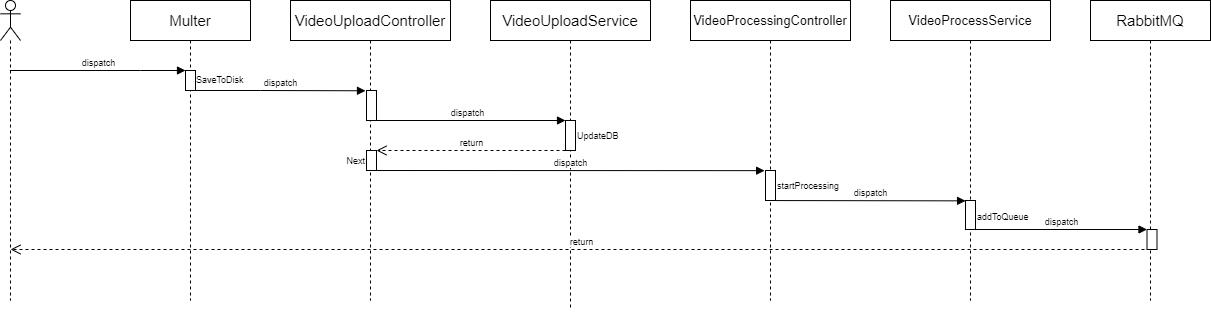

The diagram above was exported from draw.io. Its source (the exported page's mxGraphModel, read from the mxfile embedded in the PNG):
<mxGraphModel dx="1673" dy="944" grid="1" gridSize="10" guides="1" tooltips="1" connect="1" arrows="1" fold="1" page="1" pageScale="1" pageWidth="850" pageHeight="1100" math="0" shadow="0">
  <root>
    <mxCell id="jsSBpqj8jZTo46JnM5tG-0" />
    <mxCell id="jsSBpqj8jZTo46JnM5tG-1" parent="jsSBpqj8jZTo46JnM5tG-0" />
    <mxCell id="jsSBpqj8jZTo46JnM5tG-2" value="" style="shape=umlLifeline;participant=umlActor;perimeter=lifelinePerimeter;whiteSpace=wrap;html=1;container=1;collapsible=0;recursiveResize=0;verticalAlign=top;spacingTop=36;outlineConnect=0;fontSize=15;" vertex="1" parent="jsSBpqj8jZTo46JnM5tG-1">
      <mxGeometry x="110" y="40" width="20" height="300" as="geometry" />
    </mxCell>
    <mxCell id="jsSBpqj8jZTo46JnM5tG-3" value="VideoUploadController" style="shape=umlLifeline;perimeter=lifelinePerimeter;whiteSpace=wrap;html=1;container=1;collapsible=0;recursiveResize=0;outlineConnect=0;fontSize=15;align=center;verticalAlign=middle;" vertex="1" parent="jsSBpqj8jZTo46JnM5tG-1">
      <mxGeometry x="400" y="40" width="160" height="300" as="geometry" />
    </mxCell>
    <mxCell id="jsSBpqj8jZTo46JnM5tG-6" value="" style="html=1;points=[];perimeter=orthogonalPerimeter;fontSize=9;align=center;verticalAlign=middle;" vertex="1" parent="jsSBpqj8jZTo46JnM5tG-3">
      <mxGeometry x="76" y="90" width="10" height="30" as="geometry" />
    </mxCell>
    <mxCell id="a1IoDsLG5ZOorU_a4JSv-5" value="" style="html=1;points=[];perimeter=orthogonalPerimeter;fontSize=9;align=left;verticalAlign=middle;" vertex="1" parent="jsSBpqj8jZTo46JnM5tG-3">
      <mxGeometry x="76" y="150" width="10" height="20" as="geometry" />
    </mxCell>
    <mxCell id="jsSBpqj8jZTo46JnM5tG-23" value="Next" style="text;html=1;align=right;verticalAlign=middle;resizable=0;points=[];autosize=1;strokeColor=none;fillColor=none;fontSize=9;" vertex="1" parent="jsSBpqj8jZTo46JnM5tG-3">
      <mxGeometry x="46" y="150" width="30" height="20" as="geometry" />
    </mxCell>
    <mxCell id="jsSBpqj8jZTo46JnM5tG-4" value="VideoUploadService" style="shape=umlLifeline;perimeter=lifelinePerimeter;whiteSpace=wrap;html=1;container=1;collapsible=0;recursiveResize=0;outlineConnect=0;fontSize=15;align=center;verticalAlign=middle;" vertex="1" parent="jsSBpqj8jZTo46JnM5tG-1">
      <mxGeometry x="600" y="40" width="160" height="310" as="geometry" />
    </mxCell>
    <mxCell id="jsSBpqj8jZTo46JnM5tG-10" value="" style="html=1;points=[];perimeter=orthogonalPerimeter;fontSize=9;align=left;verticalAlign=middle;" vertex="1" parent="jsSBpqj8jZTo46JnM5tG-4">
      <mxGeometry x="75" y="120" width="10" height="30" as="geometry" />
    </mxCell>
    <mxCell id="jsSBpqj8jZTo46JnM5tG-5" value="VideoProcessingController" style="shape=umlLifeline;perimeter=lifelinePerimeter;whiteSpace=wrap;html=1;container=1;collapsible=0;recursiveResize=0;outlineConnect=0;fontSize=13;align=center;verticalAlign=middle;" vertex="1" parent="jsSBpqj8jZTo46JnM5tG-1">
      <mxGeometry x="800" y="40" width="160" height="300" as="geometry" />
    </mxCell>
    <mxCell id="jsSBpqj8jZTo46JnM5tG-15" value="" style="html=1;points=[];perimeter=orthogonalPerimeter;fontSize=9;align=left;verticalAlign=middle;" vertex="1" parent="jsSBpqj8jZTo46JnM5tG-5">
      <mxGeometry x="75" y="170" width="10" height="30" as="geometry" />
    </mxCell>
    <mxCell id="jsSBpqj8jZTo46JnM5tG-7" value="dispatch" style="html=1;verticalAlign=bottom;endArrow=block;rounded=0;fontSize=9;" edge="1" target="a1IoDsLG5ZOorU_a4JSv-1" parent="jsSBpqj8jZTo46JnM5tG-1" source="jsSBpqj8jZTo46JnM5tG-2">
      <mxGeometry relative="1" as="geometry">
        <mxPoint x="170" y="120" as="sourcePoint" />
        <mxPoint x="230" y="110" as="targetPoint" />
        <Array as="points">
          <mxPoint x="250" y="110" />
        </Array>
      </mxGeometry>
    </mxCell>
    <mxCell id="jsSBpqj8jZTo46JnM5tG-11" value="dispatch" style="html=1;verticalAlign=bottom;endArrow=block;entryX=0;entryY=0;rounded=0;fontSize=9;" edge="1" target="jsSBpqj8jZTo46JnM5tG-10" parent="jsSBpqj8jZTo46JnM5tG-1" source="jsSBpqj8jZTo46JnM5tG-3">
      <mxGeometry relative="1" as="geometry">
        <mxPoint x="605" y="160" as="sourcePoint" />
      </mxGeometry>
    </mxCell>
    <mxCell id="jsSBpqj8jZTo46JnM5tG-19" value="RabbitMQ" style="shape=umlLifeline;perimeter=lifelinePerimeter;whiteSpace=wrap;html=1;container=1;collapsible=0;recursiveResize=0;outlineConnect=0;fontSize=15;align=center;verticalAlign=middle;" vertex="1" parent="jsSBpqj8jZTo46JnM5tG-1">
      <mxGeometry x="1200" y="40" width="120" height="300" as="geometry" />
    </mxCell>
    <mxCell id="jsSBpqj8jZTo46JnM5tG-20" value="" style="html=1;points=[];perimeter=orthogonalPerimeter;fontSize=9;align=left;verticalAlign=middle;" vertex="1" parent="jsSBpqj8jZTo46JnM5tG-19">
      <mxGeometry x="56.5" y="229" width="10" height="20" as="geometry" />
    </mxCell>
    <mxCell id="jsSBpqj8jZTo46JnM5tG-24" value="dispatch" style="html=1;verticalAlign=bottom;endArrow=block;rounded=0;fontSize=9;entryX=-0.09;entryY=0.005;entryDx=0;entryDy=0;entryPerimeter=0;" edge="1" parent="jsSBpqj8jZTo46JnM5tG-1" source="a1IoDsLG5ZOorU_a4JSv-5" target="jsSBpqj8jZTo46JnM5tG-15">
      <mxGeometry relative="1" as="geometry">
        <mxPoint x="517.81" y="198" as="sourcePoint" />
        <mxPoint x="907.1700000000001" y="197.06000000000006" as="targetPoint" />
      </mxGeometry>
    </mxCell>
    <mxCell id="jsSBpqj8jZTo46JnM5tG-25" value="startProcessing" style="text;html=1;align=left;verticalAlign=middle;resizable=0;points=[];autosize=1;strokeColor=none;fillColor=none;fontSize=9;" vertex="1" parent="jsSBpqj8jZTo46JnM5tG-1">
      <mxGeometry x="885" y="215" width="80" height="20" as="geometry" />
    </mxCell>
    <mxCell id="jsSBpqj8jZTo46JnM5tG-26" value="VideoProcessService" style="shape=umlLifeline;perimeter=lifelinePerimeter;whiteSpace=wrap;html=1;container=1;collapsible=0;recursiveResize=0;outlineConnect=0;fontSize=13;align=center;verticalAlign=middle;" vertex="1" parent="jsSBpqj8jZTo46JnM5tG-1">
      <mxGeometry x="1000" y="40" width="160" height="300" as="geometry" />
    </mxCell>
    <mxCell id="jsSBpqj8jZTo46JnM5tG-28" value="" style="html=1;points=[];perimeter=orthogonalPerimeter;fontSize=9;align=left;verticalAlign=middle;" vertex="1" parent="jsSBpqj8jZTo46JnM5tG-26">
      <mxGeometry x="75" y="200" width="10" height="29" as="geometry" />
    </mxCell>
    <mxCell id="jsSBpqj8jZTo46JnM5tG-29" value="dispatch" style="html=1;verticalAlign=bottom;endArrow=block;rounded=0;fontSize=9;entryX=0.007;entryY=0.012;entryDx=0;entryDy=0;entryPerimeter=0;exitX=0.997;exitY=1.002;exitDx=0;exitDy=0;exitPerimeter=0;" edge="1" parent="jsSBpqj8jZTo46JnM5tG-1" source="jsSBpqj8jZTo46JnM5tG-15" target="jsSBpqj8jZTo46JnM5tG-28">
      <mxGeometry relative="1" as="geometry">
        <mxPoint x="950" y="310.94" as="sourcePoint" />
        <mxPoint x="1339.3600000000001" y="310.00000000000006" as="targetPoint" />
      </mxGeometry>
    </mxCell>
    <mxCell id="jsSBpqj8jZTo46JnM5tG-30" value="addToQueue" style="text;html=1;align=left;verticalAlign=middle;resizable=0;points=[];autosize=1;strokeColor=none;fillColor=none;fontSize=9;" vertex="1" parent="jsSBpqj8jZTo46JnM5tG-1">
      <mxGeometry x="1085" y="246" width="70" height="20" as="geometry" />
    </mxCell>
    <mxCell id="jsSBpqj8jZTo46JnM5tG-31" value="dispatch" style="html=1;verticalAlign=bottom;endArrow=block;rounded=0;fontSize=9;" edge="1" parent="jsSBpqj8jZTo46JnM5tG-1" source="jsSBpqj8jZTo46JnM5tG-28" target="jsSBpqj8jZTo46JnM5tG-20">
      <mxGeometry relative="1" as="geometry">
        <mxPoint x="1090" y="380" as="sourcePoint" />
        <mxPoint x="1280.1" y="380.19999999999993" as="targetPoint" />
      </mxGeometry>
    </mxCell>
    <mxCell id="jsSBpqj8jZTo46JnM5tG-32" value="return" style="html=1;verticalAlign=bottom;endArrow=open;dashed=1;endSize=8;rounded=0;fontSize=9;" edge="1" parent="jsSBpqj8jZTo46JnM5tG-1" source="jsSBpqj8jZTo46JnM5tG-10" target="a1IoDsLG5ZOorU_a4JSv-5">
      <mxGeometry relative="1" as="geometry">
        <mxPoint x="425" y="320" as="targetPoint" />
        <mxPoint x="987.5" y="320" as="sourcePoint" />
      </mxGeometry>
    </mxCell>
    <mxCell id="a1IoDsLG5ZOorU_a4JSv-0" value="Multer" style="shape=umlLifeline;perimeter=lifelinePerimeter;whiteSpace=wrap;html=1;container=1;collapsible=0;recursiveResize=0;outlineConnect=0;fontSize=15;align=center;verticalAlign=middle;" vertex="1" parent="jsSBpqj8jZTo46JnM5tG-1">
      <mxGeometry x="240" y="40" width="120" height="300" as="geometry" />
    </mxCell>
    <mxCell id="a1IoDsLG5ZOorU_a4JSv-1" value="" style="html=1;points=[];perimeter=orthogonalPerimeter;fontSize=9;align=left;verticalAlign=middle;" vertex="1" parent="a1IoDsLG5ZOorU_a4JSv-0">
      <mxGeometry x="55" y="70" width="10" height="20" as="geometry" />
    </mxCell>
    <mxCell id="a1IoDsLG5ZOorU_a4JSv-3" value="dispatch" style="html=1;verticalAlign=bottom;endArrow=block;rounded=0;fontSize=9;entryX=-0.1;entryY=0.107;entryDx=0;entryDy=0;entryPerimeter=0;" edge="1" parent="jsSBpqj8jZTo46JnM5tG-1">
      <mxGeometry relative="1" as="geometry">
        <mxPoint x="305" y="130" as="sourcePoint" />
        <mxPoint x="475" y="130.27999999999997" as="targetPoint" />
        <Array as="points">
          <mxPoint x="370" y="130" />
        </Array>
      </mxGeometry>
    </mxCell>
    <mxCell id="a1IoDsLG5ZOorU_a4JSv-2" value="SaveToDisk" style="text;html=1;align=left;verticalAlign=middle;resizable=0;points=[];autosize=1;strokeColor=none;fillColor=none;fontSize=9;" vertex="1" parent="jsSBpqj8jZTo46JnM5tG-1">
      <mxGeometry x="304" y="109" width="60" height="20" as="geometry" />
    </mxCell>
    <mxCell id="jsSBpqj8jZTo46JnM5tG-9" value="UpdateDB" style="text;html=1;align=left;verticalAlign=middle;resizable=0;points=[];autosize=1;strokeColor=none;fillColor=none;fontSize=9;" vertex="1" parent="jsSBpqj8jZTo46JnM5tG-1">
      <mxGeometry x="685" y="165" width="60" height="20" as="geometry" />
    </mxCell>
    <mxCell id="a1IoDsLG5ZOorU_a4JSv-4" value="return" style="html=1;verticalAlign=bottom;endArrow=open;dashed=1;endSize=8;rounded=0;fontSize=9;" edge="1" parent="jsSBpqj8jZTo46JnM5tG-1">
      <mxGeometry relative="1" as="geometry">
        <mxPoint x="120.02380952380952" y="289" as="targetPoint" />
        <mxPoint x="1260" y="289" as="sourcePoint" />
      </mxGeometry>
    </mxCell>
  </root>
</mxGraphModel>